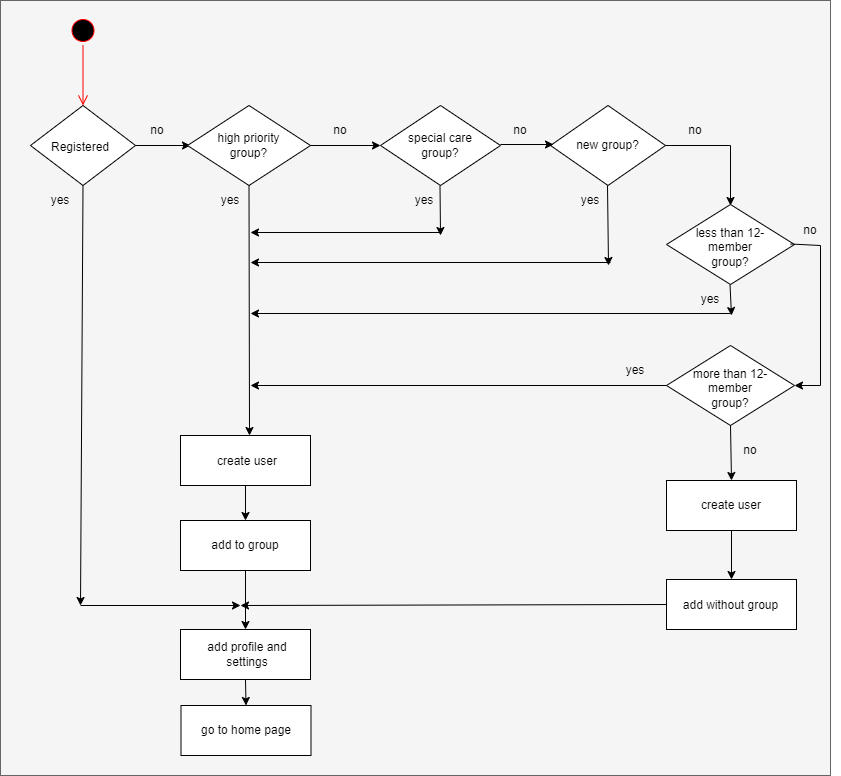

The diagram above was exported from draw.io. Its source (the exported page's mxGraphModel, read from the mxfile embedded in the PNG):
<mxGraphModel dx="868" dy="450" grid="1" gridSize="10" guides="1" tooltips="1" connect="1" arrows="1" fold="1" page="1" pageScale="1" pageWidth="850" pageHeight="1100" math="0" shadow="0">
  <root>
    <mxCell id="sQvmlztZNvy16QRBjJwv-0" />
    <mxCell id="sQvmlztZNvy16QRBjJwv-1" parent="sQvmlztZNvy16QRBjJwv-0" />
    <mxCell id="sQvmlztZNvy16QRBjJwv-76" value="" style="rounded=0;whiteSpace=wrap;html=1;fillColor=#f5f5f5;fontColor=#333333;strokeColor=#666666;" parent="sQvmlztZNvy16QRBjJwv-1" vertex="1">
      <mxGeometry x="10" y="25" width="830" height="775" as="geometry" />
    </mxCell>
    <mxCell id="sQvmlztZNvy16QRBjJwv-4" value="" style="ellipse;html=1;shape=startState;fillColor=#000000;strokeColor=#ff0000;" parent="sQvmlztZNvy16QRBjJwv-1" vertex="1">
      <mxGeometry x="77.5" y="40" width="30" height="30" as="geometry" />
    </mxCell>
    <mxCell id="sQvmlztZNvy16QRBjJwv-5" value="" style="edgeStyle=orthogonalEdgeStyle;html=1;verticalAlign=bottom;endArrow=open;endSize=8;strokeColor=#ff0000;rounded=0;" parent="sQvmlztZNvy16QRBjJwv-1" source="sQvmlztZNvy16QRBjJwv-4" edge="1">
      <mxGeometry relative="1" as="geometry">
        <mxPoint x="92.5" y="130" as="targetPoint" />
      </mxGeometry>
    </mxCell>
    <mxCell id="sQvmlztZNvy16QRBjJwv-6" value="" style="rhombus;whiteSpace=wrap;html=1;" parent="sQvmlztZNvy16QRBjJwv-1" vertex="1">
      <mxGeometry x="40" y="130" width="105" height="80" as="geometry" />
    </mxCell>
    <mxCell id="sQvmlztZNvy16QRBjJwv-7" value="" style="endArrow=classic;html=1;rounded=0;" parent="sQvmlztZNvy16QRBjJwv-1" edge="1">
      <mxGeometry width="50" height="50" relative="1" as="geometry">
        <mxPoint x="145" y="170" as="sourcePoint" />
        <mxPoint x="200" y="170" as="targetPoint" />
      </mxGeometry>
    </mxCell>
    <mxCell id="sQvmlztZNvy16QRBjJwv-8" value="" style="endArrow=classic;html=1;rounded=0;exitX=0.5;exitY=1;exitDx=0;exitDy=0;" parent="sQvmlztZNvy16QRBjJwv-1" source="sQvmlztZNvy16QRBjJwv-6" edge="1">
      <mxGeometry width="50" height="50" relative="1" as="geometry">
        <mxPoint x="370" y="310" as="sourcePoint" />
        <mxPoint x="90" y="630" as="targetPoint" />
      </mxGeometry>
    </mxCell>
    <mxCell id="sQvmlztZNvy16QRBjJwv-9" value="" style="rhombus;whiteSpace=wrap;html=1;" parent="sQvmlztZNvy16QRBjJwv-1" vertex="1">
      <mxGeometry x="197" y="130" width="123" height="80" as="geometry" />
    </mxCell>
    <mxCell id="sQvmlztZNvy16QRBjJwv-10" value="" style="rhombus;whiteSpace=wrap;html=1;" parent="sQvmlztZNvy16QRBjJwv-1" vertex="1">
      <mxGeometry x="390" y="130" width="120" height="80" as="geometry" />
    </mxCell>
    <mxCell id="sQvmlztZNvy16QRBjJwv-11" value="" style="rhombus;whiteSpace=wrap;html=1;" parent="sQvmlztZNvy16QRBjJwv-1" vertex="1">
      <mxGeometry x="560" y="130" width="115" height="80" as="geometry" />
    </mxCell>
    <mxCell id="sQvmlztZNvy16QRBjJwv-12" value="" style="endArrow=classic;html=1;rounded=0;exitX=1;exitY=0.5;exitDx=0;exitDy=0;" parent="sQvmlztZNvy16QRBjJwv-1" source="sQvmlztZNvy16QRBjJwv-9" edge="1">
      <mxGeometry width="50" height="50" relative="1" as="geometry">
        <mxPoint x="365" y="170" as="sourcePoint" />
        <mxPoint x="390" y="170" as="targetPoint" />
      </mxGeometry>
    </mxCell>
    <mxCell id="sQvmlztZNvy16QRBjJwv-13" value="" style="endArrow=classic;html=1;rounded=0;exitX=0.5;exitY=1;exitDx=0;exitDy=0;" parent="sQvmlztZNvy16QRBjJwv-1" source="sQvmlztZNvy16QRBjJwv-9" edge="1">
      <mxGeometry width="50" height="50" relative="1" as="geometry">
        <mxPoint x="402" y="179.5" as="sourcePoint" />
        <mxPoint x="259" y="460" as="targetPoint" />
      </mxGeometry>
    </mxCell>
    <mxCell id="sQvmlztZNvy16QRBjJwv-14" value="" style="endArrow=classic;html=1;rounded=0;" parent="sQvmlztZNvy16QRBjJwv-1" edge="1">
      <mxGeometry width="50" height="50" relative="1" as="geometry">
        <mxPoint x="510" y="169" as="sourcePoint" />
        <mxPoint x="563" y="169" as="targetPoint" />
      </mxGeometry>
    </mxCell>
    <mxCell id="sQvmlztZNvy16QRBjJwv-16" value="" style="endArrow=none;html=1;rounded=0;exitX=1;exitY=0.5;exitDx=0;exitDy=0;" parent="sQvmlztZNvy16QRBjJwv-1" source="sQvmlztZNvy16QRBjJwv-11" edge="1">
      <mxGeometry width="50" height="50" relative="1" as="geometry">
        <mxPoint x="400" y="320" as="sourcePoint" />
        <mxPoint x="740" y="170" as="targetPoint" />
      </mxGeometry>
    </mxCell>
    <mxCell id="sQvmlztZNvy16QRBjJwv-17" value="" style="endArrow=classic;html=1;rounded=0;" parent="sQvmlztZNvy16QRBjJwv-1" edge="1">
      <mxGeometry width="50" height="50" relative="1" as="geometry">
        <mxPoint x="740" y="170" as="sourcePoint" />
        <mxPoint x="740" y="230" as="targetPoint" />
      </mxGeometry>
    </mxCell>
    <mxCell id="sQvmlztZNvy16QRBjJwv-18" value="Registered" style="text;html=1;strokeColor=none;fillColor=none;align=center;verticalAlign=middle;whiteSpace=wrap;rounded=0;" parent="sQvmlztZNvy16QRBjJwv-1" vertex="1">
      <mxGeometry x="59.5" y="157" width="60" height="30" as="geometry" />
    </mxCell>
    <mxCell id="sQvmlztZNvy16QRBjJwv-19" value="yes" style="text;html=1;strokeColor=none;fillColor=none;align=center;verticalAlign=middle;whiteSpace=wrap;rounded=0;" parent="sQvmlztZNvy16QRBjJwv-1" vertex="1">
      <mxGeometry x="40" y="210" width="60" height="30" as="geometry" />
    </mxCell>
    <mxCell id="sQvmlztZNvy16QRBjJwv-20" value="high priority group?" style="text;html=1;strokeColor=none;fillColor=none;align=center;verticalAlign=middle;whiteSpace=wrap;rounded=0;" parent="sQvmlztZNvy16QRBjJwv-1" vertex="1">
      <mxGeometry x="215" y="155" width="87" height="30" as="geometry" />
    </mxCell>
    <mxCell id="sQvmlztZNvy16QRBjJwv-22" value="no" style="text;html=1;strokeColor=none;fillColor=none;align=center;verticalAlign=middle;whiteSpace=wrap;rounded=0;" parent="sQvmlztZNvy16QRBjJwv-1" vertex="1">
      <mxGeometry x="500" y="140" width="60" height="30" as="geometry" />
    </mxCell>
    <mxCell id="sQvmlztZNvy16QRBjJwv-23" value="special care group?" style="text;html=1;strokeColor=none;fillColor=none;align=center;verticalAlign=middle;whiteSpace=wrap;rounded=0;" parent="sQvmlztZNvy16QRBjJwv-1" vertex="1">
      <mxGeometry x="404" y="155" width="92" height="30" as="geometry" />
    </mxCell>
    <mxCell id="sQvmlztZNvy16QRBjJwv-24" value="new group?" style="text;html=1;strokeColor=none;fillColor=none;align=center;verticalAlign=middle;whiteSpace=wrap;rounded=0;" parent="sQvmlztZNvy16QRBjJwv-1" vertex="1">
      <mxGeometry x="579" y="155" width="77" height="30" as="geometry" />
    </mxCell>
    <mxCell id="sQvmlztZNvy16QRBjJwv-26" value="" style="rhombus;whiteSpace=wrap;html=1;" parent="sQvmlztZNvy16QRBjJwv-1" vertex="1">
      <mxGeometry x="676" y="229" width="128" height="80" as="geometry" />
    </mxCell>
    <mxCell id="sQvmlztZNvy16QRBjJwv-31" value="" style="endArrow=classic;html=1;exitX=0.5;exitY=1;exitDx=0;exitDy=0;strokeColor=default;rounded=0;jumpStyle=arc;" parent="sQvmlztZNvy16QRBjJwv-1" edge="1">
      <mxGeometry width="50" height="50" relative="1" as="geometry">
        <mxPoint x="449.5" y="210" as="sourcePoint" />
        <mxPoint x="450" y="260" as="targetPoint" />
      </mxGeometry>
    </mxCell>
    <mxCell id="sQvmlztZNvy16QRBjJwv-32" value="" style="endArrow=classic;html=1;rounded=0;exitX=0.5;exitY=1;exitDx=0;exitDy=0;" parent="sQvmlztZNvy16QRBjJwv-1" edge="1">
      <mxGeometry width="50" height="50" relative="1" as="geometry">
        <mxPoint x="617" y="210" as="sourcePoint" />
        <mxPoint x="618" y="290" as="targetPoint" />
      </mxGeometry>
    </mxCell>
    <mxCell id="sQvmlztZNvy16QRBjJwv-33" value="less than 12-member group?" style="text;html=1;strokeColor=none;fillColor=none;align=center;verticalAlign=middle;whiteSpace=wrap;rounded=0;" parent="sQvmlztZNvy16QRBjJwv-1" vertex="1">
      <mxGeometry x="700" y="257" width="80" height="30" as="geometry" />
    </mxCell>
    <mxCell id="sQvmlztZNvy16QRBjJwv-34" value="" style="rhombus;whiteSpace=wrap;html=1;" parent="sQvmlztZNvy16QRBjJwv-1" vertex="1">
      <mxGeometry x="676" y="370" width="128" height="80" as="geometry" />
    </mxCell>
    <mxCell id="sQvmlztZNvy16QRBjJwv-35" value="more than 12-member group?" style="text;html=1;strokeColor=none;fillColor=none;align=center;verticalAlign=middle;whiteSpace=wrap;rounded=0;" parent="sQvmlztZNvy16QRBjJwv-1" vertex="1">
      <mxGeometry x="700" y="398" width="80" height="30" as="geometry" />
    </mxCell>
    <mxCell id="sQvmlztZNvy16QRBjJwv-36" value="" style="endArrow=none;html=1;rounded=0;exitX=1;exitY=0.5;exitDx=0;exitDy=0;" parent="sQvmlztZNvy16QRBjJwv-1" edge="1">
      <mxGeometry width="50" height="50" relative="1" as="geometry">
        <mxPoint x="800" y="268.5" as="sourcePoint" />
        <mxPoint x="830" y="270" as="targetPoint" />
      </mxGeometry>
    </mxCell>
    <mxCell id="sQvmlztZNvy16QRBjJwv-37" value="" style="endArrow=classic;html=1;rounded=0;entryX=1;entryY=0.5;entryDx=0;entryDy=0;" parent="sQvmlztZNvy16QRBjJwv-1" target="sQvmlztZNvy16QRBjJwv-34" edge="1">
      <mxGeometry width="50" height="50" relative="1" as="geometry">
        <mxPoint x="830" y="410" as="sourcePoint" />
        <mxPoint x="656" y="390" as="targetPoint" />
      </mxGeometry>
    </mxCell>
    <mxCell id="sQvmlztZNvy16QRBjJwv-38" value="" style="endArrow=none;html=1;rounded=0;" parent="sQvmlztZNvy16QRBjJwv-1" edge="1">
      <mxGeometry width="50" height="50" relative="1" as="geometry">
        <mxPoint x="830" y="270" as="sourcePoint" />
        <mxPoint x="830" y="410" as="targetPoint" />
      </mxGeometry>
    </mxCell>
    <mxCell id="sQvmlztZNvy16QRBjJwv-39" value="" style="endArrow=classic;html=1;rounded=0;exitX=0.5;exitY=1;exitDx=0;exitDy=0;" parent="sQvmlztZNvy16QRBjJwv-1" edge="1">
      <mxGeometry width="50" height="50" relative="1" as="geometry">
        <mxPoint x="739.5" y="309" as="sourcePoint" />
        <mxPoint x="741" y="340" as="targetPoint" />
      </mxGeometry>
    </mxCell>
    <mxCell id="sQvmlztZNvy16QRBjJwv-40" value="" style="endArrow=classic;html=1;rounded=0;exitX=0;exitY=0.5;exitDx=0;exitDy=0;" parent="sQvmlztZNvy16QRBjJwv-1" source="sQvmlztZNvy16QRBjJwv-34" edge="1">
      <mxGeometry width="50" height="50" relative="1" as="geometry">
        <mxPoint x="470" y="340" as="sourcePoint" />
        <mxPoint x="260" y="410" as="targetPoint" />
      </mxGeometry>
    </mxCell>
    <mxCell id="sQvmlztZNvy16QRBjJwv-41" value="" style="endArrow=classic;html=1;rounded=0;exitX=0.5;exitY=1;exitDx=0;exitDy=0;entryX=0.5;entryY=0;entryDx=0;entryDy=0;" parent="sQvmlztZNvy16QRBjJwv-1" source="sQvmlztZNvy16QRBjJwv-34" target="sQvmlztZNvy16QRBjJwv-67" edge="1">
      <mxGeometry width="50" height="50" relative="1" as="geometry">
        <mxPoint x="686" y="420" as="sourcePoint" />
        <mxPoint x="740" y="520" as="targetPoint" />
      </mxGeometry>
    </mxCell>
    <mxCell id="sQvmlztZNvy16QRBjJwv-42" value="no" style="text;html=1;strokeColor=none;fillColor=none;align=center;verticalAlign=middle;whiteSpace=wrap;rounded=0;" parent="sQvmlztZNvy16QRBjJwv-1" vertex="1">
      <mxGeometry x="320" y="140" width="60" height="30" as="geometry" />
    </mxCell>
    <mxCell id="sQvmlztZNvy16QRBjJwv-43" value="no" style="text;html=1;strokeColor=none;fillColor=none;align=center;verticalAlign=middle;whiteSpace=wrap;rounded=0;" parent="sQvmlztZNvy16QRBjJwv-1" vertex="1">
      <mxGeometry x="675" y="140" width="60" height="30" as="geometry" />
    </mxCell>
    <mxCell id="sQvmlztZNvy16QRBjJwv-44" value="no" style="text;html=1;strokeColor=none;fillColor=none;align=center;verticalAlign=middle;whiteSpace=wrap;rounded=0;" parent="sQvmlztZNvy16QRBjJwv-1" vertex="1">
      <mxGeometry x="790" y="240" width="60" height="30" as="geometry" />
    </mxCell>
    <mxCell id="sQvmlztZNvy16QRBjJwv-45" value="yes" style="text;html=1;strokeColor=none;fillColor=none;align=center;verticalAlign=middle;whiteSpace=wrap;rounded=0;" parent="sQvmlztZNvy16QRBjJwv-1" vertex="1">
      <mxGeometry x="210" y="210" width="60" height="30" as="geometry" />
    </mxCell>
    <mxCell id="sQvmlztZNvy16QRBjJwv-46" value="yes" style="text;html=1;strokeColor=none;fillColor=none;align=center;verticalAlign=middle;whiteSpace=wrap;rounded=0;" parent="sQvmlztZNvy16QRBjJwv-1" vertex="1">
      <mxGeometry x="404" y="210" width="60" height="30" as="geometry" />
    </mxCell>
    <mxCell id="sQvmlztZNvy16QRBjJwv-47" value="yes" style="text;html=1;strokeColor=none;fillColor=none;align=center;verticalAlign=middle;whiteSpace=wrap;rounded=0;" parent="sQvmlztZNvy16QRBjJwv-1" vertex="1">
      <mxGeometry x="570" y="210" width="60" height="30" as="geometry" />
    </mxCell>
    <mxCell id="sQvmlztZNvy16QRBjJwv-48" value="" style="rounded=0;whiteSpace=wrap;html=1;" parent="sQvmlztZNvy16QRBjJwv-1" vertex="1">
      <mxGeometry x="190" y="460" width="130" height="50" as="geometry" />
    </mxCell>
    <mxCell id="sQvmlztZNvy16QRBjJwv-49" value="create user" style="text;html=1;strokeColor=none;fillColor=none;align=center;verticalAlign=middle;whiteSpace=wrap;rounded=0;" parent="sQvmlztZNvy16QRBjJwv-1" vertex="1">
      <mxGeometry x="212" y="471" width="90" height="30" as="geometry" />
    </mxCell>
    <mxCell id="sQvmlztZNvy16QRBjJwv-50" value="" style="rounded=0;whiteSpace=wrap;html=1;" parent="sQvmlztZNvy16QRBjJwv-1" vertex="1">
      <mxGeometry x="190" y="545" width="130" height="50" as="geometry" />
    </mxCell>
    <mxCell id="sQvmlztZNvy16QRBjJwv-51" value="add to group" style="text;html=1;strokeColor=none;fillColor=none;align=center;verticalAlign=middle;whiteSpace=wrap;rounded=0;" parent="sQvmlztZNvy16QRBjJwv-1" vertex="1">
      <mxGeometry x="210" y="555" width="90" height="30" as="geometry" />
    </mxCell>
    <mxCell id="sQvmlztZNvy16QRBjJwv-53" value="" style="rounded=0;whiteSpace=wrap;html=1;" parent="sQvmlztZNvy16QRBjJwv-1" vertex="1">
      <mxGeometry x="190" y="654" width="130" height="50" as="geometry" />
    </mxCell>
    <mxCell id="sQvmlztZNvy16QRBjJwv-54" value="add profile and settings" style="text;html=1;strokeColor=none;fillColor=none;align=center;verticalAlign=middle;whiteSpace=wrap;rounded=0;" parent="sQvmlztZNvy16QRBjJwv-1" vertex="1">
      <mxGeometry x="198.5" y="664" width="115.5" height="30" as="geometry" />
    </mxCell>
    <mxCell id="sQvmlztZNvy16QRBjJwv-55" value="" style="endArrow=classic;html=1;rounded=0;exitX=0.5;exitY=1;exitDx=0;exitDy=0;entryX=0.5;entryY=0;entryDx=0;entryDy=0;" parent="sQvmlztZNvy16QRBjJwv-1" source="sQvmlztZNvy16QRBjJwv-48" target="sQvmlztZNvy16QRBjJwv-50" edge="1">
      <mxGeometry width="50" height="50" relative="1" as="geometry">
        <mxPoint x="470" y="590" as="sourcePoint" />
        <mxPoint x="520" y="540" as="targetPoint" />
      </mxGeometry>
    </mxCell>
    <mxCell id="sQvmlztZNvy16QRBjJwv-57" value="" style="rounded=0;whiteSpace=wrap;html=1;" parent="sQvmlztZNvy16QRBjJwv-1" vertex="1">
      <mxGeometry x="190.5" y="730" width="130" height="50" as="geometry" />
    </mxCell>
    <mxCell id="sQvmlztZNvy16QRBjJwv-58" value="go to home page" style="text;html=1;strokeColor=none;fillColor=none;align=center;verticalAlign=middle;whiteSpace=wrap;rounded=0;" parent="sQvmlztZNvy16QRBjJwv-1" vertex="1">
      <mxGeometry x="198" y="740" width="115.5" height="30" as="geometry" />
    </mxCell>
    <mxCell id="sQvmlztZNvy16QRBjJwv-61" value="" style="endArrow=classic;html=1;rounded=0;" parent="sQvmlztZNvy16QRBjJwv-1" edge="1">
      <mxGeometry width="50" height="50" relative="1" as="geometry">
        <mxPoint x="450" y="257" as="sourcePoint" />
        <mxPoint x="260" y="257" as="targetPoint" />
      </mxGeometry>
    </mxCell>
    <mxCell id="sQvmlztZNvy16QRBjJwv-62" value="" style="endArrow=classic;html=1;rounded=0;strokeColor=default;jumpStyle=arc;" parent="sQvmlztZNvy16QRBjJwv-1" edge="1">
      <mxGeometry width="50" height="50" relative="1" as="geometry">
        <mxPoint x="620" y="287" as="sourcePoint" />
        <mxPoint x="260" y="287" as="targetPoint" />
      </mxGeometry>
    </mxCell>
    <mxCell id="sQvmlztZNvy16QRBjJwv-63" value="" style="endArrow=classic;html=1;rounded=0;strokeColor=default;jumpStyle=arc;" parent="sQvmlztZNvy16QRBjJwv-1" edge="1">
      <mxGeometry width="50" height="50" relative="1" as="geometry">
        <mxPoint x="740" y="338" as="sourcePoint" />
        <mxPoint x="260" y="338" as="targetPoint" />
      </mxGeometry>
    </mxCell>
    <mxCell id="sQvmlztZNvy16QRBjJwv-64" value="yes" style="text;html=1;strokeColor=none;fillColor=none;align=center;verticalAlign=middle;whiteSpace=wrap;rounded=0;" parent="sQvmlztZNvy16QRBjJwv-1" vertex="1">
      <mxGeometry x="690" y="309" width="60" height="30" as="geometry" />
    </mxCell>
    <mxCell id="sQvmlztZNvy16QRBjJwv-65" value="yes" style="text;html=1;strokeColor=none;fillColor=none;align=center;verticalAlign=middle;whiteSpace=wrap;rounded=0;" parent="sQvmlztZNvy16QRBjJwv-1" vertex="1">
      <mxGeometry x="615" y="380" width="60" height="30" as="geometry" />
    </mxCell>
    <mxCell id="sQvmlztZNvy16QRBjJwv-66" value="no" style="text;html=1;strokeColor=none;fillColor=none;align=center;verticalAlign=middle;whiteSpace=wrap;rounded=0;" parent="sQvmlztZNvy16QRBjJwv-1" vertex="1">
      <mxGeometry x="730" y="460" width="60" height="30" as="geometry" />
    </mxCell>
    <mxCell id="sQvmlztZNvy16QRBjJwv-67" value="" style="rounded=0;whiteSpace=wrap;html=1;" parent="sQvmlztZNvy16QRBjJwv-1" vertex="1">
      <mxGeometry x="676" y="505" width="130" height="50" as="geometry" />
    </mxCell>
    <mxCell id="sQvmlztZNvy16QRBjJwv-68" value="create user" style="text;html=1;strokeColor=none;fillColor=none;align=center;verticalAlign=middle;whiteSpace=wrap;rounded=0;" parent="sQvmlztZNvy16QRBjJwv-1" vertex="1">
      <mxGeometry x="696" y="515" width="90" height="30" as="geometry" />
    </mxCell>
    <mxCell id="sQvmlztZNvy16QRBjJwv-69" value="" style="rounded=0;whiteSpace=wrap;html=1;" parent="sQvmlztZNvy16QRBjJwv-1" vertex="1">
      <mxGeometry x="676" y="604" width="130" height="50" as="geometry" />
    </mxCell>
    <mxCell id="sQvmlztZNvy16QRBjJwv-70" value="add without group" style="text;html=1;strokeColor=none;fillColor=none;align=center;verticalAlign=middle;whiteSpace=wrap;rounded=0;" parent="sQvmlztZNvy16QRBjJwv-1" vertex="1">
      <mxGeometry x="682.5" y="615" width="115" height="30" as="geometry" />
    </mxCell>
    <mxCell id="sQvmlztZNvy16QRBjJwv-71" value="" style="endArrow=classic;html=1;rounded=0;strokeColor=default;jumpStyle=arc;exitX=0.5;exitY=1;exitDx=0;exitDy=0;entryX=0.5;entryY=0;entryDx=0;entryDy=0;" parent="sQvmlztZNvy16QRBjJwv-1" source="sQvmlztZNvy16QRBjJwv-67" target="sQvmlztZNvy16QRBjJwv-69" edge="1">
      <mxGeometry width="50" height="50" relative="1" as="geometry">
        <mxPoint x="470" y="610" as="sourcePoint" />
        <mxPoint x="520" y="560" as="targetPoint" />
      </mxGeometry>
    </mxCell>
    <mxCell id="mDQugKDMn2R3xPyZjzRo-0" value="" style="endArrow=classic;html=1;rounded=0;exitX=0.5;exitY=1;exitDx=0;exitDy=0;entryX=0.5;entryY=0;entryDx=0;entryDy=0;" parent="sQvmlztZNvy16QRBjJwv-1" source="sQvmlztZNvy16QRBjJwv-50" target="sQvmlztZNvy16QRBjJwv-53" edge="1">
      <mxGeometry width="50" height="50" relative="1" as="geometry">
        <mxPoint x="400" y="630" as="sourcePoint" />
        <mxPoint x="450" y="580" as="targetPoint" />
      </mxGeometry>
    </mxCell>
    <mxCell id="mDQugKDMn2R3xPyZjzRo-1" value="" style="endArrow=classic;html=1;rounded=0;" parent="sQvmlztZNvy16QRBjJwv-1" edge="1">
      <mxGeometry width="50" height="50" relative="1" as="geometry">
        <mxPoint x="90" y="630" as="sourcePoint" />
        <mxPoint x="250" y="630" as="targetPoint" />
      </mxGeometry>
    </mxCell>
    <mxCell id="mDQugKDMn2R3xPyZjzRo-2" value="" style="endArrow=classic;html=1;rounded=0;exitX=0.5;exitY=1;exitDx=0;exitDy=0;entryX=0.5;entryY=0;entryDx=0;entryDy=0;" parent="sQvmlztZNvy16QRBjJwv-1" source="sQvmlztZNvy16QRBjJwv-53" target="sQvmlztZNvy16QRBjJwv-57" edge="1">
      <mxGeometry width="50" height="50" relative="1" as="geometry">
        <mxPoint x="400" y="630" as="sourcePoint" />
        <mxPoint x="450" y="580" as="targetPoint" />
      </mxGeometry>
    </mxCell>
    <mxCell id="mDQugKDMn2R3xPyZjzRo-3" value="" style="endArrow=classic;html=1;rounded=0;exitX=0;exitY=0.5;exitDx=0;exitDy=0;" parent="sQvmlztZNvy16QRBjJwv-1" source="sQvmlztZNvy16QRBjJwv-69" edge="1">
      <mxGeometry width="50" height="50" relative="1" as="geometry">
        <mxPoint x="670" y="640" as="sourcePoint" />
        <mxPoint x="250" y="630" as="targetPoint" />
      </mxGeometry>
    </mxCell>
    <mxCell id="-0dl7wWtKIISnh10yVqQ-0" value="no" style="text;html=1;strokeColor=none;fillColor=none;align=center;verticalAlign=middle;whiteSpace=wrap;rounded=0;" parent="sQvmlztZNvy16QRBjJwv-1" vertex="1">
      <mxGeometry x="137" y="140" width="60" height="30" as="geometry" />
    </mxCell>
  </root>
</mxGraphModel>